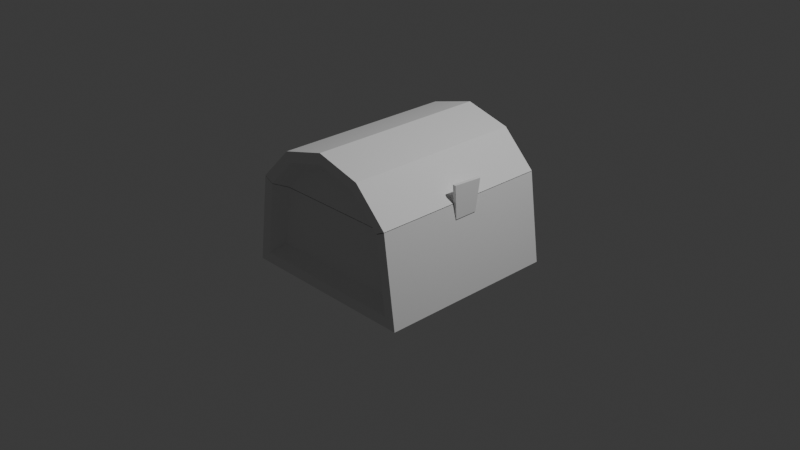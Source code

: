 # Source: Cofre.blend  (saved by Blender 5.2.44; exported with 4.5.12 LTS)
import bpy
from mathutils import Matrix  # noqa: F401  (used for matrix-valued properties, if any)

bpy.ops.wm.read_factory_settings(use_empty=True)
scene = bpy.context.scene
scene.name = 'Scene'

# ---- collections
col_collection = bpy.data.collections.new('Collection'); scene.collection.children.link(col_collection)

# ---- world
world_world = bpy.data.worlds.new('World'); scene.world = world_world
world_world.use_nodes = True; world_world.node_tree.nodes.clear()
_N = world_world.node_tree.nodes; _L = world_world.node_tree.links
n0 = _N.new('ShaderNodeOutputWorld'); n0.name = 'World Output'; n0.location = (200, 100)
n1 = _N.new('ShaderNodeBackground'); n1.name = 'Background'; n1.location = (-200, 100)
n1.inputs[0].default_value = (0.05088, 0.05088, 0.05088, 1.0)
_L.new(n1.outputs[0], n0.inputs[0])
n0.is_active_output = True
world_world.color = (0.05088, 0.05088, 0.05088)
world_world.sun_shadow_jitter_overblur = 0.0

# ---- cameras
cam_camera = bpy.data.cameras.new('Camera')
cam_camera.clip_end = 100.0
cam_camera.ortho_scale = 7.314

# ---- lights
light_light = bpy.data.lights.new('Light', 'POINT')
light_light.energy = 1000.0
light_light.shadow_soft_size = 0.1

# ---- meshes
me_cylinder_002 = bpy.data.meshes.new('Cylinder.002')
me_cylinder_002.from_pydata([(0.6592, 0.3972, -0.8282), (0.6592, 0.3972, 0.8665), (0.7488, -0.2536, -0.8282), (0.7488, -0.2536, 0.8665), (-0.7488, -0.2536, -0.8282), (-0.7488, -0.2536, 0.8665), (-0.6592, 0.3972, -0.8282), (-0.6592, 0.3972, 0.8665), (0.866, 0.5, -1.0), (0.866, 0.5, 1.0), (1.0, -0.4726, -1.0), (1.0, -0.4726, 1.0), (-1.0, -0.4726, -1.0), (-0.866, 0.5, -1.0), (-0.866, 0.5, 1.0), (-1.0, -0.4726, 1.0), (0.7597, 0.4472, -1.0), (0.7597, 0.4472, 1.0), (0.8709, -0.36, -1.0), (0.8709, -0.36, 1.0), (-0.8709, -0.36, -1.0), (-0.7597, 0.4472, -1.0), (-0.7597, 0.4472, 1.0), (-0.8709, -0.36, 1.0), (0.0, 0.7801, -0.8282), (0.0, 0.7801, 0.8665), (0.3867, 0.6765, -0.8282), (0.3867, 0.6765, 0.8665), (0.6592, 0.404, -0.8282), (0.6592, 0.404, 0.8665), (-0.6592, 0.404, -0.8282), (-0.6592, 0.404, 0.8665), (-0.3867, 0.6765, -0.8282), (-0.3867, 0.6765, 0.8665), (0.0, 1.007, -1.0), (0.5, 0.8728, -1.0), (0.5, 0.8728, 1.0), (0.0, 1.007, 1.0), (0.866, 0.5068, -1.0), (0.866, 0.5068, 1.0), (-0.866, 0.5068, -1.0), (-0.866, 0.5068, 1.0), (-0.5, 0.8728, -1.0), (-0.5, 0.8728, 1.0), (0.0, 0.8903, -1.0), (0.4417, 0.7719, -1.0), (0.4417, 0.7719, 1.0), (0.0, 0.8903, 1.0), (0.7597, 0.454, -1.0), (0.7597, 0.454, 1.0), (-0.7597, 0.454, -1.0), (-0.7597, 0.454, 1.0), (-0.4417, 0.7719, -1.0), (-0.4417, 0.7719, 1.0), (0.8964, 0.346, 0.1034), (0.8964, 0.7014, 0.1265), (0.8608, 0.346, 0.1034), (0.8608, 0.7014, 0.1265), (0.8964, 0.346, -0.1562), (0.8964, 0.6813, -0.2089), (0.8608, 0.346, -0.1562), (0.8608, 0.6813, -0.2089), (-0.6732, 0.4457, -0.6606), (-0.6732, 0.4469, -0.3673), (-0.7092, 0.4055, -0.6605), (-0.7092, 0.4067, -0.3671), (-0.7889, 0.3942, -0.6604), (-0.7889, 0.3954, -0.3671), (-0.8656, 0.4185, -0.6605), (-0.8656, 0.4198, -0.3672), (-0.8944, 0.4641, -0.6607), (-0.8944, 0.4654, -0.3674), (-0.8584, 0.5044, -0.6609), (-0.8584, 0.5056, -0.3675), (-0.7787, 0.5156, -0.6609), (-0.7787, 0.5169, -0.3676), (-0.702, 0.4913, -0.6608), (-0.702, 0.4925, -0.3675), (-0.6732, 0.4457, 0.4409), (-0.6732, 0.4469, 0.7342), (-0.7092, 0.4055, 0.441), (-0.7092, 0.4067, 0.7344), (-0.7889, 0.3942, 0.4411), (-0.7889, 0.3954, 0.7344), (-0.8656, 0.4185, 0.441), (-0.8656, 0.4198, 0.7343), (-0.8944, 0.4641, 0.4408), (-0.8944, 0.4654, 0.7341), (-0.8584, 0.5044, 0.4406), (-0.8584, 0.5056, 0.7339), (-0.7787, 0.5156, 0.4406), (-0.7787, 0.5169, 0.7339), (-0.702, 0.4913, 0.4407), (-0.702, 0.4925, 0.734)], [], [(8, 9, 11, 10), (12, 15, 14, 13), (10, 11, 15, 12), (18, 16, 8, 10), (17, 19, 11, 9), (21, 20, 12, 13), (23, 22, 14, 15), (19, 23, 15, 11), (20, 18, 10, 12), (2, 0, 16, 18), (1, 3, 19, 17), (6, 4, 20, 21), (5, 7, 22, 23), (3, 5, 23, 19), (4, 2, 18, 20), (6, 0, 2, 4), (1, 7, 5, 3), (0, 6, 7, 1), (9, 8, 16, 0, 1, 17), (14, 22, 7, 6, 21, 13), (34, 37, 36, 35), (35, 36, 39, 38), (27, 25, 33, 31, 29), (40, 41, 43, 42), (42, 43, 37, 34), (24, 26, 28, 30, 32), (45, 44, 34, 35), (47, 46, 36, 37), (48, 45, 35, 38), (46, 49, 39, 36), (52, 50, 40, 42), (51, 53, 43, 41), (44, 52, 42, 34), (53, 47, 37, 43), (26, 24, 44, 45), (25, 27, 46, 47), (28, 26, 45, 48), (27, 29, 49, 46), (32, 30, 50, 52), (31, 33, 53, 51), (24, 32, 52, 44), (33, 25, 47, 53), (28, 29, 31, 30), (50, 30, 31, 51), (41, 40, 50, 51), (48, 49, 29, 28), (39, 49, 48, 38), (54, 55, 57, 56), (56, 57, 61, 60), (60, 61, 59, 58), (58, 59, 55, 54), (56, 60, 58, 54), (61, 57, 55, 59), (62, 63, 65, 64), (64, 65, 67, 66), (66, 67, 69, 68), (68, 69, 71, 70), (70, 71, 73, 72), (72, 73, 75, 74), (65, 63, 77, 75, 73, 71, 69, 67), (74, 75, 77, 76), (76, 77, 63, 62), (62, 64, 66, 68, 70, 72, 74, 76), (78, 79, 81, 80), (80, 81, 83, 82), (82, 83, 85, 84), (84, 85, 87, 86), (86, 87, 89, 88), (88, 89, 91, 90), (81, 79, 93, 91, 89, 87, 85, 83), (90, 91, 93, 92), (92, 93, 79, 78), (78, 80, 82, 84, 86, 88, 90, 92)])
_uv = me_cylinder_002.uv_layers.new(name='UVMap')
_uv.uv.foreach_set('vector', [0.8985, 0.1343, 0.8985, 0.5923, 0.6737, 0.5923, 0.6737, 0.1343, 0.6736, 0.1343, 0.6736, 0.5923, 0.4487, 0.5923, 0.4487, 0.1343, 0.4605, 0.1529, 0.8852, 0.1529, 0.8852, 0.5776, 0.4605, 0.5776, 0.04245, 0.565, 0.2055, 0.5761, 0.2111, 0.5966, 0.01911, 0.587, 0.4245, 0.1856, 0.2608, 0.1931, 0.2385, 0.1712, 0.4306, 0.1648, 0.2056, 0.1877, 0.04078, 0.1992, 0.01881, 0.1777, 0.2111, 0.1671, 0.2686, 0.5535, 0.4312, 0.5548, 0.4382, 0.5753, 0.2459, 0.5766, 0.2608, 0.1931, 0.2686, 0.5535, 0.2459, 0.5766, 0.2385, 0.1712, 0.04078, 0.1992, 0.04245, 0.565, 0.01911, 0.587, 0.01881, 0.1777, 0.0796, 0.5295, 0.2015, 0.5382, 0.2055, 0.5761, 0.04245, 0.565, 0.4194, 0.2182, 0.2955, 0.2245, 0.2608, 0.1931, 0.4245, 0.1856, 0.202, 0.2254, 0.08105, 0.2352, 0.04078, 0.1992, 0.2056, 0.1877, 0.3001, 0.5213, 0.4247, 0.5223, 0.4312, 0.5548, 0.2686, 0.5535, 0.2955, 0.2245, 0.3001, 0.5213, 0.2686, 0.5535, 0.2608, 0.1931, 0.08105, 0.2352, 0.0796, 0.5295, 0.04245, 0.565, 0.04078, 0.1992, 0.3937, 0.9513, 0.3922, 0.6465, 0.5396, 0.6596, 0.5288, 0.9418, 0.5874, 0.9372, 0.5865, 0.6361, 0.7322, 0.6431, 0.7234, 0.9335, 0.0469, 0.655, 0.2944, 0.655, 0.2944, 0.9732, 0.0469, 0.9732, 0.003534, 0.9983, 0.003534, 0.6228, 0.02583, 0.6228, 0.0469, 0.655, 0.0469, 0.9732, 0.02583, 0.9983, 0.3378, 0.9983, 0.3155, 0.9983, 0.2944, 0.9732, 0.2944, 0.655, 0.3155, 0.6228, 0.3378, 0.6228, 0.5264, 0.4473, 0.5264, 0.9473, 0.443, 0.9473, 0.443, 0.4473, 0.443, 0.4473, 0.443, 0.9473, 0.3597, 0.9473, 0.3597, 0.4473, 0.8923, 0.9095, 0.7654, 0.9417, 0.6386, 0.9095, 0.5492, 0.8326, 0.9817, 0.8326, 0.359, 0.4473, 0.359, 0.9473, 0.2757, 0.9473, 0.2757, 0.4473, 0.2757, 0.4473, 0.2757, 0.9473, 0.1924, 0.9473, 0.1924, 0.4473, 0.7668, 0.9417, 0.8937, 0.9095, 0.9831, 0.8326, 0.5505, 0.8326, 0.6399, 0.9095, 0.8913, 0.6613, 0.9207, 0.5166, 0.9575, 0.5166, 0.9236, 0.6754, 0.9173, 0.5156, 0.8855, 0.375, 0.9169, 0.36, 0.9536, 0.5151, 0.8117, 0.7732, 0.8913, 0.6613, 0.9236, 0.6754, 0.8327, 0.8023, 0.8855, 0.375, 0.8018, 0.2684, 0.8211, 0.2387, 0.9169, 0.36, 0.8913, 0.3719, 0.8117, 0.26, 0.8327, 0.2309, 0.9236, 0.3578, 0.804, 0.7714, 0.8884, 0.6592, 0.9209, 0.6739, 0.8247, 0.8017, 0.9207, 0.5166, 0.8913, 0.3719, 0.9236, 0.3578, 0.9575, 0.5166, 0.8884, 0.6592, 0.9173, 0.5156, 0.9536, 0.5151, 0.9209, 0.6739, 0.8331, 0.637, 0.8557, 0.5166, 0.9207, 0.5166, 0.8913, 0.6613, 0.8635, 0.5159, 0.8377, 0.3973, 0.8855, 0.375, 0.9173, 0.5156, 0.7696, 0.7315, 0.8331, 0.637, 0.8913, 0.6613, 0.8117, 0.7732, 0.8377, 0.3973, 0.7691, 0.3068, 0.8018, 0.2684, 0.8855, 0.375, 0.8331, 0.3962, 0.7696, 0.3017, 0.8117, 0.26, 0.8913, 0.3719, 0.7691, 0.7324, 0.8381, 0.6369, 0.8884, 0.6592, 0.804, 0.7714, 0.8557, 0.5166, 0.8331, 0.3962, 0.8913, 0.3719, 0.9207, 0.5166, 0.8381, 0.6369, 0.8635, 0.5159, 0.9173, 0.5156, 0.8884, 0.6592, 0.01908, 0.111, 0.3981, 0.1117, 0.3976, 0.4066, 0.01851, 0.4059, 0.1037, 0.4266, 0.1359, 0.4758, 0.1359, 0.9609, 0.1037, 0.9991, 0.06975, 0.9991, 0.06975, 0.4266, 0.1037, 0.4266, 0.1037, 0.9991, 0.03568, 0.4266, 0.03568, 0.9991, 0.003556, 0.9609, 0.003556, 0.4758, 0.06967, 0.9991, 0.03568, 0.9991, 0.03568, 0.4266, 0.06967, 0.4266, 0.4174, 0.08389, 0.6255, 0.08389, 0.6255, 0.2919, 0.4174, 0.2919, 0.4174, 0.2919, 0.6255, 0.2919, 0.6255, 0.5, 0.4174, 0.5, 0.4174, 0.5, 0.6255, 0.5, 0.6255, 0.7081, 0.4174, 0.7081, 0.4174, 0.7081, 0.6255, 0.7081, 0.6255, 0.9161, 0.4174, 0.9161, 0.2094, 0.5, 0.4174, 0.5, 0.4174, 0.7081, 0.2094, 0.7081, 0.6255, 0.5, 0.8335, 0.5, 0.8335, 0.7081, 0.6255, 0.7081, 1.0, 0.5, 1.0, 1.0, 0.875, 1.0, 0.875, 0.5, 0.875, 0.5, 0.875, 1.0, 0.75, 1.0, 0.75, 0.5, 0.75, 0.5, 0.75, 1.0, 0.625, 1.0, 0.625, 0.5, 0.625, 0.5, 0.625, 1.0, 0.5, 1.0, 0.5, 0.5, 0.5, 0.5, 0.5, 1.0, 0.375, 1.0, 0.375, 0.5, 0.375, 0.5, 0.375, 1.0, 0.25, 1.0, 0.25, 0.5, 0.4197, 0.4197, 0.25, 0.49, 0.08029, 0.4197, 0.01, 0.25, 0.08029, 0.08029, 0.25, 0.01, 0.4197, 0.08029, 0.49, 0.25, 0.25, 0.5, 0.25, 1.0, 0.125, 1.0, 0.125, 0.5, 0.125, 0.5, 0.125, 1.0, 0.0, 1.0, 0.0, 0.5, 0.75, 0.49, 0.9197, 0.4197, 0.99, 0.25, 0.9197, 0.08029, 0.75, 0.01, 0.5803, 0.08029, 0.51, 0.25, 0.5803, 0.4197, 1.0, 0.5, 1.0, 1.0, 0.875, 1.0, 0.875, 0.5, 0.875, 0.5, 0.875, 1.0, 0.75, 1.0, 0.75, 0.5, 0.75, 0.5, 0.75, 1.0, 0.625, 1.0, 0.625, 0.5, 0.625, 0.5, 0.625, 1.0, 0.5, 1.0, 0.5, 0.5, 0.5, 0.5, 0.5, 1.0, 0.375, 1.0, 0.375, 0.5, 0.375, 0.5, 0.375, 1.0, 0.25, 1.0, 0.25, 0.5, 0.4197, 0.4197, 0.25, 0.49, 0.08029, 0.4197, 0.01, 0.25, 0.08029, 0.08029, 0.25, 0.01, 0.4197, 0.08029, 0.49, 0.25, 0.25, 0.5, 0.25, 1.0, 0.125, 1.0, 0.125, 0.5, 0.125, 0.5, 0.125, 1.0, 0.0, 1.0, 0.0, 0.5, 0.75, 0.49, 0.9197, 0.4197, 0.99, 0.25, 0.9197, 0.08029, 0.75, 0.01, 0.5803, 0.08029, 0.51, 0.25, 0.5803, 0.4197])
me_cylinder_002.update()
arm_armature = bpy.data.armatures.new('Armature')  # bones are not reproduced
arm_armature_001 = bpy.data.armatures.new('Armature.001')  # bones are not reproduced
arm_armature_002 = bpy.data.armatures.new('Armature.002')  # bones are not reproduced
arm_armature_003 = bpy.data.armatures.new('Armature.003')  # bones are not reproduced
arm_armature_004 = bpy.data.armatures.new('Armature.004')  # bones are not reproduced
arm_armature_005 = bpy.data.armatures.new('Armature.005')  # bones are not reproduced
arm_armature_006 = bpy.data.armatures.new('Armature.006')  # bones are not reproduced
arm_armature_007 = bpy.data.armatures.new('Armature.007')  # bones are not reproduced

# ---- objects
ob_light = bpy.data.objects.new('Light', light_light)
ob_camera = bpy.data.objects.new('Camera', cam_camera)
ob_cylinder = bpy.data.objects.new('Cylinder', me_cylinder_002)
ob_armature = bpy.data.objects.new('Armature', arm_armature)
ob_armature_001 = bpy.data.objects.new('Armature.001', arm_armature_001)
ob_armature_002 = bpy.data.objects.new('Armature.002', arm_armature_002)
ob_armature_003 = bpy.data.objects.new('Armature.003', arm_armature_003)
ob_armature_004 = bpy.data.objects.new('Armature.004', arm_armature_004)
ob_armature_005 = bpy.data.objects.new('Armature.005', arm_armature_005)
ob_armature_006 = bpy.data.objects.new('Armature.006', arm_armature_006)
ob_armature_007 = bpy.data.objects.new('Armature.007', arm_armature_007)

# ---- transforms, parenting, visibility, modifiers, constraints
ob_light.location = (4.076, 1.005, 5.904)
ob_light.rotation_euler = (0.6503, 0.05522, 1.866)
ob_light.lock_rotations_4d = False
ob_light.empty_display_type = 'ARROWS'
ob_light.color = (0.0, 0.0, 0.0, 0.0)
ob_light.lineart.crease_threshold = 0.0
ob_camera.location = (7.359, -6.926, 4.958)
ob_camera.rotation_euler = (1.109, 0.0, 0.8149)
ob_camera.lock_rotations_4d = False
ob_camera.empty_display_type = 'ARROWS'
ob_camera.color = (0.0, 0.0, 0.0, 0.0)
ob_camera.display_type = 'WIRE'
ob_camera.lineart.crease_threshold = 0.0
ob_cylinder.location = (0.0, 0.0, 0.0)
ob_cylinder.rotation_euler = (1.571, 0.0, 0.0)
ob_armature.location = (-0.0533, -0.03417, -0.2406)
ob_armature.rotation_euler = (0.0, -0.8159, 0.0)
ob_armature_001.location = (0.8021, -0.03417, 0.4593)
ob_armature_001.rotation_euler = (0.0, -1.57, 0.0)
ob_armature_001.scale = (1.0, 1.0, 1.571)
ob_armature_002.location = (0.2961, 0.9003, 0.4085)
ob_armature_002.rotation_euler = (0.0, -1.57, 0.7248)
ob_armature_002.scale = (1.0, 0.6125, 1.362)
ob_armature_003.location = (0.2961, -0.9637, 0.4085)
ob_armature_003.rotation_euler = (0.8326, -1.596, -1.536)
ob_armature_003.scale = (1.0, 0.6125, 1.362)
ob_armature_004.location = (0.2959, 0.8732, -0.2186)
ob_armature_004.scale = (1.0, 0.6125, 0.6285)
ob_armature_005.location = (0.2959, -0.955, -0.2186)
ob_armature_005.scale = (1.0, 0.6125, 0.6285)
ob_armature_006.location = (0.8283, -0.05707, -0.2186)
ob_armature_006.scale = (1.0, 0.6125, 0.6285)
ob_armature_007.location = (-0.001697, -0.01889, -0.4895)
ob_armature_007.scale = (1.0, 0.2628, 0.2756)

# ---- collection membership
col_collection.objects.link(ob_light)
col_collection.objects.link(ob_camera)
col_collection.objects.link(ob_cylinder)
col_collection.objects.link(ob_armature)
col_collection.objects.link(ob_armature_001)
col_collection.objects.link(ob_armature_002)
col_collection.objects.link(ob_armature_003)
col_collection.objects.link(ob_armature_004)
col_collection.objects.link(ob_armature_005)
col_collection.objects.link(ob_armature_006)
col_collection.objects.link(ob_armature_007)

# ---- scene / render settings (as saved in the file)
scene.camera = ob_camera
scene.frame_start = 1; scene.frame_end = 250; scene.frame_set(1)
scene.render.engine = 'BLENDER_EEVEE_NEXT'
scene.render.bake_bias = 0.0
scene.render.bake_samples = 0
scene.render.compositor_device = 'GPU'
scene.eevee.use_volume_custom_range = False
scene.eevee.fast_gi_thickness_near = 0.1
scene.eevee.fast_gi_thickness_far = 0.0
scene.eevee.ray_tracing_options.screen_trace_thickness = 0.1
bpy.context.view_layer.update()
